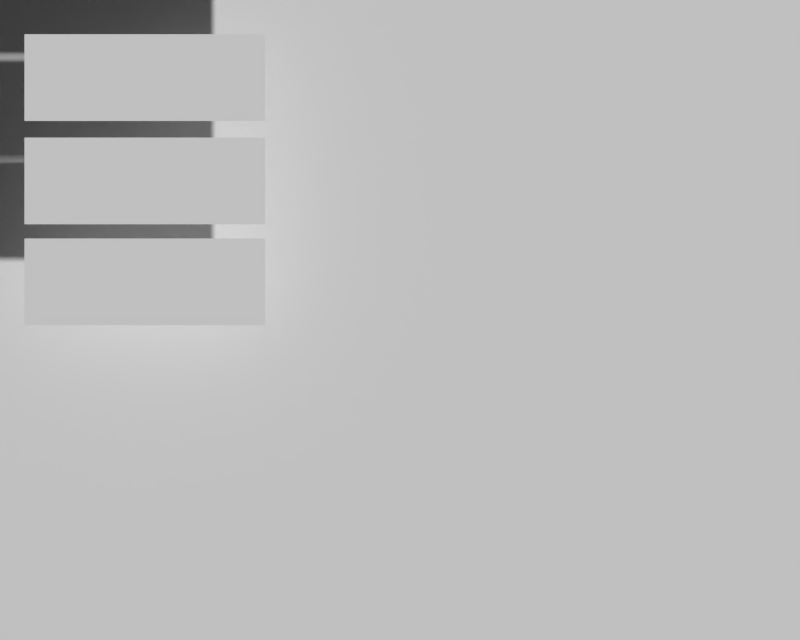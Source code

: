 # Source: Menu.blend  (saved by Blender 2.75.0; exported with 4.5.12 LTS)
import bpy
from mathutils import Matrix  # noqa: F401  (used for matrix-valued properties, if any)

bpy.ops.wm.read_factory_settings(use_empty=True)
scene = bpy.context.scene
scene.name = 'Menu'

# ---- collections
col_collection_1 = bpy.data.collections.new('Collection 1'); scene.collection.children.link(col_collection_1)

# ---- materials (node trees are filled in below, after node groups)
mat_play = bpy.data.materials.new('play')
mat_play.alpha_threshold = 0.0
mat_play.use_transparent_shadow = False
mat_play.roughness = 0.5
mat_option = bpy.data.materials.new('option')
mat_option.alpha_threshold = 0.0
mat_option.use_transparent_shadow = False
mat_option.roughness = 0.5
mat_exit = bpy.data.materials.new('exit')
mat_exit.alpha_threshold = 0.0
mat_exit.use_transparent_shadow = False
mat_exit.roughness = 0.5
mat_exit_select = bpy.data.materials.new('exit_select')
mat_exit_select.alpha_threshold = 0.0
mat_exit_select.use_transparent_shadow = False
mat_exit_select.roughness = 0.5
mat_setting_select = bpy.data.materials.new('setting_select')
mat_setting_select.alpha_threshold = 0.0
mat_setting_select.use_transparent_shadow = False
mat_setting_select.roughness = 0.5
mat_play_select = bpy.data.materials.new('play_select')
mat_play_select.alpha_threshold = 0.0
mat_play_select.use_transparent_shadow = False
mat_play_select.roughness = 0.5
mat_menu_background = bpy.data.materials.new('menu_background')
mat_menu_background.alpha_threshold = 0.0
mat_menu_background.use_transparent_shadow = False
mat_menu_background.roughness = 0.5

# ---- material node trees

# ---- world
world_world = bpy.data.worlds.new('World'); scene.world = world_world
world_world.color = (0.05088, 0.05088, 0.05088)
world_world.use_sun_shadow = False
world_world.sun_shadow_jitter_overblur = 0.0
world_world.cycles.sampling_method = 'MANUAL'
world_world.cycles.sample_map_resolution = 256

# ---- cameras
cam_camera_001 = bpy.data.cameras.new('Camera.001')
cam_camera_001.type = 'ORTHO'
cam_camera_001.clip_end = 100.0
cam_camera_001.lens = 35.0
cam_camera_001.sensor_width = 32.0
cam_camera_001.sensor_height = 18.0
cam_camera_001.display_size = 2.0
cam_camera_001.dof.focus_distance = 0.0
cam_camera_001.dof.aperture_fstop = 128.0
cam_camera_001.dof.aperture_blades = 6

# ---- meshes
me_plane_006 = bpy.data.meshes.new('Plane.006')
me_plane_006.from_pydata([(-1.0, -1.0, 0.0), (1.0, -1.0, 0.0), (-1.0, 1.0, 0.0), (1.0, 1.0, 0.0)], [], [(0, 1, 3, 2)])
_uv = me_plane_006.uv_layers.new(name='UVMap')
_uv.uv.foreach_set('vector', [0.0001, 9.998e-05, 0.9999, 9.998e-05, 0.9999, 0.9999, 9.998e-05, 0.9999])
me_plane_006.materials.append(mat_play)
me_plane_006.use_remesh_preserve_volume = False
me_plane_006.use_remesh_preserve_attributes = False
me_plane_006.use_mirror_vertex_groups = False
me_plane_006.update()
me_plane_005 = bpy.data.meshes.new('Plane.005')
me_plane_005.from_pydata([(-1.0, -1.0, 0.0), (1.0, -1.0, 0.0), (-1.0, 1.0, 0.0), (1.0, 1.0, 0.0)], [], [(0, 1, 3, 2)])
_uv = me_plane_005.uv_layers.new(name='UVMap')
_uv.uv.foreach_set('vector', [0.02767, 0.02767, 0.9723, 0.02767, 0.9723, 0.9723, 0.02767, 0.9723])
me_plane_005.materials.append(mat_option)
me_plane_005.use_remesh_preserve_volume = False
me_plane_005.use_remesh_preserve_attributes = False
me_plane_005.use_mirror_vertex_groups = False
me_plane_005.update()
me_plane_004 = bpy.data.meshes.new('Plane.004')
me_plane_004.from_pydata([(-1.0, -1.0, 0.0), (1.0, -1.0, 0.0), (-1.0, 1.0, 0.0), (1.0, 1.0, 0.0)], [], [(0, 1, 3, 2)])
_uv = me_plane_004.uv_layers.new(name='UVMap')
_uv.uv.foreach_set('vector', [0.0001, 9.998e-05, 0.9999, 9.998e-05, 0.9999, 0.9999, 9.998e-05, 0.9999])
me_plane_004.materials.append(mat_exit)
me_plane_004.use_remesh_preserve_volume = False
me_plane_004.use_remesh_preserve_attributes = False
me_plane_004.use_mirror_vertex_groups = False
me_plane_004.update()
me_plane_003 = bpy.data.meshes.new('Plane.003')
me_plane_003.from_pydata([(-1.0, -1.0, 0.0), (1.0, -1.0, 0.0), (-1.0, 1.0, 0.0), (1.0, 1.0, 0.0)], [], [(0, 1, 3, 2)])
_uv = me_plane_003.uv_layers.new(name='UVMap')
_uv.uv.foreach_set('vector', [0.0001, 9.998e-05, 0.9999, 9.998e-05, 0.9999, 0.9999, 9.998e-05, 0.9999])
me_plane_003.materials.append(mat_exit_select)
me_plane_003.use_remesh_preserve_volume = False
me_plane_003.use_remesh_preserve_attributes = False
me_plane_003.use_mirror_vertex_groups = False
me_plane_003.update()
me_plane_002 = bpy.data.meshes.new('Plane.002')
me_plane_002.from_pydata([(-1.0, -1.0, 0.0), (1.0, -1.0, 0.0), (-1.0, 1.0, 0.0), (1.0, 1.0, 0.0)], [], [(0, 1, 3, 2)])
_uv = me_plane_002.uv_layers.new(name='UVMap')
_uv.uv.foreach_set('vector', [0.02767, 0.02767, 0.9723, 0.02767, 0.9723, 0.9723, 0.02767, 0.9723])
me_plane_002.materials.append(mat_setting_select)
me_plane_002.use_remesh_preserve_volume = False
me_plane_002.use_remesh_preserve_attributes = False
me_plane_002.use_mirror_vertex_groups = False
me_plane_002.update()
me_plane_001 = bpy.data.meshes.new('Plane.001')
me_plane_001.from_pydata([(-1.0, -1.0, 0.0), (1.0, -1.0, 0.0), (-1.0, 1.0, 0.0), (1.0, 1.0, 0.0)], [], [(0, 1, 3, 2)])
_uv = me_plane_001.uv_layers.new(name='UVMap')
_uv.uv.foreach_set('vector', [0.0001, 9.998e-05, 0.9999, 9.998e-05, 0.9999, 0.9999, 9.998e-05, 0.9999])
me_plane_001.materials.append(mat_play_select)
me_plane_001.use_remesh_preserve_volume = False
me_plane_001.use_remesh_preserve_attributes = False
me_plane_001.use_mirror_vertex_groups = False
me_plane_001.update()
me_plane = bpy.data.meshes.new('Plane')
me_plane.from_pydata([(-1.0, -1.0, 0.0), (1.0, -1.0, 0.0), (-1.0, 1.0, 0.0), (1.0, 1.0, 0.0)], [], [(0, 1, 3, 2)])
_uv = me_plane.uv_layers.new(name='UVMap')
_uv.uv.foreach_set('vector', [0.0, 0.0, 1.0, 0.0, 1.0, 1.0, 0.0, 1.0])
me_plane.materials.append(mat_menu_background)
me_plane.use_remesh_preserve_volume = False
me_plane.use_remesh_preserve_attributes = False
me_plane.use_mirror_vertex_groups = False
me_plane.update()

# ---- objects
ob_play = bpy.data.objects.new('play', me_plane_006)
ob_setting = bpy.data.objects.new('setting', me_plane_005)
ob_exit = bpy.data.objects.new('exit', me_plane_004)
ob_exit_select = bpy.data.objects.new('exit_select', me_plane_003)
ob_setting_select = bpy.data.objects.new('setting_select', me_plane_002)
ob_play_select = bpy.data.objects.new('play_select', me_plane_001)
ob_background = bpy.data.objects.new('background', me_plane)
ob_camera = bpy.data.objects.new('Camera', cam_camera_001)

# ---- transforms, parenting, visibility, modifiers, constraints
ob_play.location = (-1.914, 1.818, 0.1938)
ob_play.scale = (0.9029, 0.3255, 0.3255)
ob_play.lineart.crease_threshold = 0.0
ob_setting.location = (-1.914, 1.043, 0.1938)
ob_setting.scale = (0.9029, 0.3255, 0.3255)
ob_setting.lineart.crease_threshold = 0.0
ob_exit.location = (-1.914, 0.286, 0.1938)
ob_exit.scale = (0.9029, 0.3255, 0.3255)
ob_exit.lineart.crease_threshold = 0.0
ob_exit_select.location = (-1.914, 0.286, 0.09379)
ob_exit_select.scale = (0.9029, 0.3255, 0.3255)
ob_exit_select.lineart.crease_threshold = 0.0
ob_setting_select.location = (-1.914, 1.043, 0.09379)
ob_setting_select.scale = (0.9029, 0.3255, 0.3255)
ob_setting_select.lineart.crease_threshold = 0.0
ob_play_select.location = (-1.914, 1.818, 0.09379)
ob_play_select.scale = (0.9029, 0.3255, 0.3255)
ob_play_select.lineart.crease_threshold = 0.0
ob_background.location = (0.0, 0.0, -0.422)
ob_background.scale = (3.342, 2.49, 2.49)
ob_background.lineart.crease_threshold = 0.0
ob_camera.location = (0.0, 0.0, 12.55)
ob_camera.lineart.crease_threshold = 0.0

# ---- collection membership
col_collection_1.objects.link(ob_play)
col_collection_1.objects.link(ob_setting)
col_collection_1.objects.link(ob_exit)
col_collection_1.objects.link(ob_exit_select)
col_collection_1.objects.link(ob_setting_select)
col_collection_1.objects.link(ob_play_select)
col_collection_1.objects.link(ob_background)
col_collection_1.objects.link(ob_camera)

# ---- scene / render settings (as saved in the file)
scene.camera = ob_camera
scene.frame_start = 1; scene.frame_end = 250; scene.frame_set(0)
scene.render.engine = 'BLENDER_EEVEE_NEXT'
scene.render.resolution_x = 1280
scene.render.resolution_y = 1024
scene.render.dither_intensity = 0.0
scene.cycles.use_denoising = False
scene.cycles.samples = 10
scene.cycles.sampling_pattern = 'TABULATED_SOBOL'
scene.cycles.light_sampling_threshold = 0.0
scene.cycles.use_adaptive_sampling = False
scene.cycles.use_light_tree = False
scene.cycles.blur_glossy = 0.0
scene.cycles.pixel_filter_type = 'GAUSSIAN'
scene.cycles.sample_clamp_indirect = 0.0
scene.view_settings.view_transform = 'Standard'
bpy.context.view_layer.update()

# ---- added for rendering (the .blend has no usable light): sun
light_auto_sun = bpy.data.lights.new('AutoSun', 'SUN')
light_auto_sun.energy = 3.0
light_auto_sun.angle = 0.0523599
ob_auto_sun = bpy.data.objects.new('AutoSun', light_auto_sun)
scene.collection.objects.link(ob_auto_sun)
ob_auto_sun.rotation_euler = (0.872665, 0.174533, 0.523599)
bpy.context.view_layer.update()
